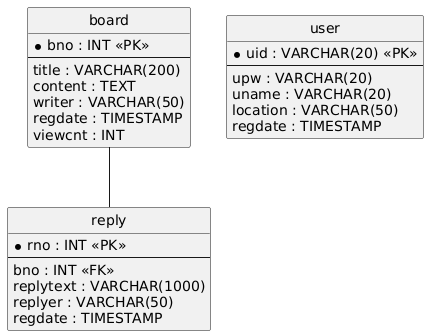

The diagram above was rendered by PlantUML. Its source (embedded in the PNG):
@startuml
hide circle
skinparam linetype ortho

entity "board" as board {
  * bno : INT <<PK>>
  --
  title : VARCHAR(200)
  content : TEXT
  writer : VARCHAR(50)
  regdate : TIMESTAMP
  viewcnt : INT
}

entity "reply" as reply {
  * rno : INT <<PK>>
  --
  bno : INT <<FK>>
  replytext : VARCHAR(1000)
  replyer : VARCHAR(50)
  regdate : TIMESTAMP
}

entity "user" as user {
  * uid : VARCHAR(20) <<PK>>
  --
  upw : VARCHAR(20)
  uname : VARCHAR(20)
  location : VARCHAR(50)
  regdate : TIMESTAMP
}

board -- reply
@enduml